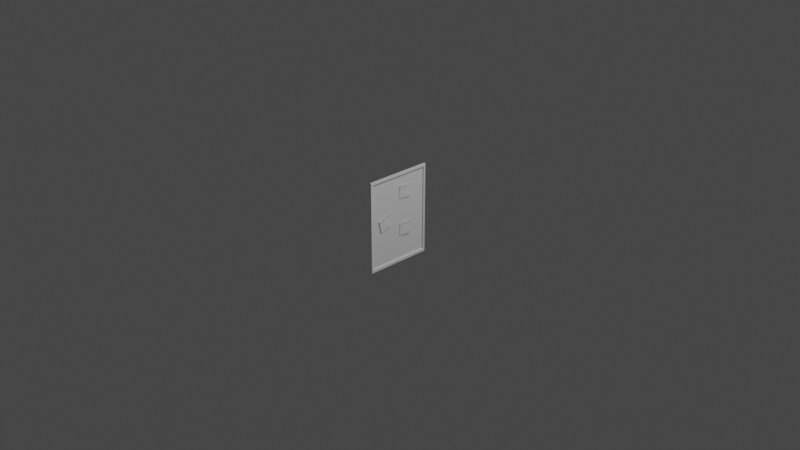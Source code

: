 # Source: bulletinboard.blend  (saved by Blender 3.5.10; exported with 4.5.12 LTS)
import bpy
from mathutils import Matrix  # noqa: F401  (used for matrix-valued properties, if any)

bpy.ops.wm.read_factory_settings(use_empty=True)
scene = bpy.context.scene
scene.name = 'Scene'

# ---- collections
col_collection = bpy.data.collections.new('Collection'); scene.collection.children.link(col_collection)

# ---- world
world_world = bpy.data.worlds.new('World'); scene.world = world_world
world_world.use_nodes = True; world_world.node_tree.nodes.clear()
_N = world_world.node_tree.nodes; _L = world_world.node_tree.links
n0 = _N.new('ShaderNodeOutputWorld'); n0.name = 'World Output'; n0.location = (300, 300)
n1 = _N.new('ShaderNodeBackground'); n1.name = 'Background'; n1.location = (10, 300)
n1.inputs[0].default_value = (0.05088, 0.05088, 0.05088, 1.0)
_L.new(n1.outputs[0], n0.inputs[0])
n0.is_active_output = True
world_world.color = (0.05088, 0.05088, 0.05088)
world_world.use_sun_shadow = False
world_world.sun_shadow_jitter_overblur = 0.0

# ---- cameras
cam_camera = bpy.data.cameras.new('Camera')
cam_camera.clip_end = 100.0
cam_camera.ortho_scale = 7.314

# ---- lights
light_light = bpy.data.lights.new('Light', 'POINT')
light_light.transmission_factor = 0.0
light_light.energy = 1000.0
light_light.shadow_soft_size = 0.1
light_light.shadow_maximum_resolution = 0.006
light_light.use_absolute_resolution = True

# ---- meshes
me_cube_001 = bpy.data.meshes.new('Cube.001')
me_cube_001.from_pydata([(-0.5, -0.5, -0.5), (-0.5, -0.5, 0.5), (-0.5, 0.5, -0.5), (-0.5, 0.5, 0.5), (-0.156, -0.4681, -0.4681), (-0.156, -0.4681, 0.4681), (-0.156, 0.4681, -0.4681), (-0.156, 0.4681, 0.4681), (-0.156, 0.5, 0.5), (-0.156, 0.5, -0.5), (-0.156, -0.5, -0.5), (-0.156, -0.5, 0.5), (-0.4411, 0.4681, 0.4681), (-0.4411, 0.4681, -0.4681), (-0.4411, -0.4681, -0.4681), (-0.4411, -0.4681, 0.4681)], [], [(0, 1, 3, 2), (2, 3, 8, 9), (5, 4, 14, 15), (10, 11, 1, 0), (2, 9, 10, 0), (8, 3, 1, 11), (7, 6, 9, 8), (6, 4, 10, 9), (5, 7, 8, 11), (4, 5, 11, 10), (4, 6, 13, 14), (7, 5, 15, 12), (6, 7, 12, 13)])
_uv = me_cube_001.uv_layers.new(name='UVMap')
_uv.uv.foreach_set('vector', [0.375, 0.0, 0.625, 0.0, 0.625, 0.25, 0.375, 0.25, 0.375, 0.25, 0.625, 0.25, 0.625, 0.5, 0.375, 0.5, 0.617, 0.742, 0.383, 0.742, 0.383, 0.742, 0.617, 0.742, 0.375, 0.75, 0.625, 0.75, 0.625, 1.0, 0.375, 1.0, 0.125, 0.5, 0.375, 0.5, 0.375, 0.75, 0.125, 0.75, 0.625, 0.5, 0.875, 0.5, 0.875, 0.75, 0.625, 0.75, 0.617, 0.508, 0.383, 0.508, 0.375, 0.5, 0.625, 0.5, 0.383, 0.508, 0.383, 0.742, 0.375, 0.75, 0.375, 0.5, 0.617, 0.742, 0.617, 0.508, 0.625, 0.5, 0.625, 0.75, 0.383, 0.742, 0.617, 0.742, 0.625, 0.75, 0.375, 0.75, 0.383, 0.742, 0.383, 0.508, 0.383, 0.508, 0.383, 0.742, 0.617, 0.508, 0.617, 0.742, 0.617, 0.742, 0.617, 0.508, 0.383, 0.508, 0.617, 0.508, 0.617, 0.508, 0.383, 0.508])
me_cube_001.update()
me_cube_002 = bpy.data.meshes.new('Cube.002')
me_cube_002.from_pydata([(-0.4411, 0.4681, 0.4681), (-0.4411, 0.4681, -0.4681), (-0.4411, -0.4681, -0.4681), (-0.4411, -0.4681, 0.4681)], [], [(1, 0, 3, 2)])
_uv = me_cube_002.uv_layers.new(name='UVMap')
_uv.uv.foreach_set('vector', [0.383, 0.508, 0.617, 0.508, 0.617, 0.742, 0.383, 0.742])
me_cube_002.update()
me_plane = bpy.data.meshes.new('Plane')
me_plane.from_pydata([(-0.05044, -0.2687, -0.7556), (0.09223, -0.2348, -0.7608), (-0.09083, -0.1229, -0.7617), (0.05451, -0.08949, -0.7637), (-0.08323, -0.1517, -0.7605), (-0.07502, -0.1809, -0.7593), (-0.06658, -0.2103, -0.7581), (-0.05827, -0.2397, -0.7568), (-0.02224, -0.2612, -0.758), (0.005469, -0.2535, -0.7596), (0.03348, -0.2463, -0.7602), (0.06267, -0.2409, -0.7598), (0.08515, -0.2052, -0.7605), (0.0777, -0.1751, -0.7604), (0.07025, -0.1466, -0.7603), (0.06252, -0.1183, -0.7612), (0.02553, -0.09638, -0.7627), (-0.003794, -0.1027, -0.7635), (-0.03311, -0.109, -0.7643), (-0.0621, -0.1157, -0.7638), (-0.02999, -0.2322, -0.759), (-0.03824, -0.203, -0.7602), (-0.04661, -0.1735, -0.7615), (-0.05463, -0.1444, -0.7627), (-0.001945, -0.2247, -0.76), (-0.009851, -0.1956, -0.7609), (-0.01783, -0.1666, -0.7617), (-0.02555, -0.1377, -0.7628), (0.02633, -0.2174, -0.7602), (0.01895, -0.1886, -0.7602), (0.01154, -0.1601, -0.7604), (0.004018, -0.1315, -0.7614), (0.05566, -0.2115, -0.7596), (0.04846, -0.1819, -0.7596), (0.0412, -0.1536, -0.7593), (0.0335, -0.1252, -0.7603), (-0.3551, 0.02646, -0.7594), (-0.209, 0.01352, -0.7647), (-0.347, 0.1777, -0.7578), (-0.1986, 0.1632, -0.76), (-0.349, 0.1479, -0.7581), (-0.3505, 0.1176, -0.7584), (-0.3518, 0.087, -0.7587), (-0.3533, 0.05648, -0.7591), (-0.3259, 0.02478, -0.7617), (-0.2972, 0.02333, -0.7634), (-0.2684, 0.02124, -0.764), (-0.239, 0.01711, -0.7637), (-0.2063, 0.04381, -0.7629), (-0.2038, 0.07465, -0.7613), (-0.2019, 0.104, -0.7596), (-0.2002, 0.1333, -0.7591), (-0.2283, 0.1659, -0.759), (-0.2581, 0.1692, -0.7597), (-0.2879, 0.1726, -0.7605), (-0.3175, 0.1755, -0.7599), (-0.3241, 0.05469, -0.7613), (-0.3226, 0.08508, -0.7609), (-0.3212, 0.1157, -0.7606), (-0.3195, 0.1459, -0.7603), (-0.2951, 0.05294, -0.7623), (-0.2934, 0.08302, -0.7616), (-0.2917, 0.1131, -0.7609), (-0.2898, 0.1429, -0.7605), (-0.266, 0.05088, -0.7625), (-0.2638, 0.08048, -0.761), (-0.2618, 0.1099, -0.7596), (-0.2598, 0.1394, -0.7592), (-0.2363, 0.04712, -0.762), (-0.2337, 0.0775, -0.7604), (-0.2316, 0.1066, -0.7587), (-0.2299, 0.1359, -0.7581), (0.06228, 0.02646, -0.7594), (0.2083, 0.01352, -0.7647), (0.07035, 0.1777, -0.7578), (0.2188, 0.1632, -0.76), (0.0684, 0.1479, -0.7581), (0.06691, 0.1176, -0.7584), (0.06555, 0.087, -0.7587), (0.06409, 0.05648, -0.7591), (0.09144, 0.02478, -0.7617), (0.1202, 0.02333, -0.7634), (0.149, 0.02124, -0.764), (0.1784, 0.01711, -0.7637), (0.2111, 0.04381, -0.7629), (0.2135, 0.07465, -0.7613), (0.2155, 0.104, -0.7596), (0.2172, 0.1333, -0.7591), (0.1891, 0.1659, -0.759), (0.1593, 0.1692, -0.7597), (0.1295, 0.1726, -0.7605), (0.0999, 0.1755, -0.7599), (0.09328, 0.05469, -0.7613), (0.09476, 0.08508, -0.7609), (0.09618, 0.1157, -0.7606), (0.09783, 0.1459, -0.7603), (0.1223, 0.05294, -0.7623), (0.124, 0.08302, -0.7616), (0.1257, 0.1131, -0.7609), (0.1275, 0.1429, -0.7605), (0.1514, 0.05088, -0.7625), (0.1535, 0.08048, -0.761), (0.1556, 0.1099, -0.7596), (0.1575, 0.1394, -0.7592), (0.1811, 0.04712, -0.762), (0.1837, 0.0775, -0.7604), (0.1858, 0.1066, -0.7587), (0.1875, 0.1359, -0.7581)], [], [(35, 15, 3, 16), (4, 23, 19, 2), (23, 27, 18, 19), (27, 31, 17, 18), (31, 35, 16, 17), (0, 8, 20, 7), (7, 20, 21, 6), (6, 21, 22, 5), (5, 22, 23, 4), (8, 9, 24, 20), (20, 24, 25, 21), (21, 25, 26, 22), (22, 26, 27, 23), (9, 10, 28, 24), (24, 28, 29, 25), (25, 29, 30, 26), (26, 30, 31, 27), (10, 11, 32, 28), (28, 32, 33, 29), (29, 33, 34, 30), (30, 34, 35, 31), (11, 1, 12, 32), (32, 12, 13, 33), (33, 13, 14, 34), (34, 14, 15, 35), (71, 51, 39, 52), (40, 59, 55, 38), (59, 63, 54, 55), (63, 67, 53, 54), (67, 71, 52, 53), (36, 44, 56, 43), (43, 56, 57, 42), (42, 57, 58, 41), (41, 58, 59, 40), (44, 45, 60, 56), (56, 60, 61, 57), (57, 61, 62, 58), (58, 62, 63, 59), (45, 46, 64, 60), (60, 64, 65, 61), (61, 65, 66, 62), (62, 66, 67, 63), (46, 47, 68, 64), (64, 68, 69, 65), (65, 69, 70, 66), (66, 70, 71, 67), (47, 37, 48, 68), (68, 48, 49, 69), (69, 49, 50, 70), (70, 50, 51, 71), (107, 87, 75, 88), (76, 95, 91, 74), (95, 99, 90, 91), (99, 103, 89, 90), (103, 107, 88, 89), (72, 80, 92, 79), (79, 92, 93, 78), (78, 93, 94, 77), (77, 94, 95, 76), (80, 81, 96, 92), (92, 96, 97, 93), (93, 97, 98, 94), (94, 98, 99, 95), (81, 82, 100, 96), (96, 100, 101, 97), (97, 101, 102, 98), (98, 102, 103, 99), (82, 83, 104, 100), (100, 104, 105, 101), (101, 105, 106, 102), (102, 106, 107, 103), (83, 73, 84, 104), (104, 84, 85, 105), (105, 85, 86, 106), (106, 86, 87, 107)])
_uv = me_plane.uv_layers.new(name='UVMap')
_uv.uv.foreach_set('vector', [0.8, 0.8, 1.0, 0.8, 1.0, 1.0, 0.8, 1.0, 0.0, 0.8, 0.2, 0.8, 0.2, 1.0, 0.0, 1.0, 0.2, 0.8, 0.4, 0.8, 0.4, 1.0, 0.2, 1.0, 0.4, 0.8, 0.6, 0.8, 0.6, 1.0, 0.4, 1.0, 0.6, 0.8, 0.8, 0.8, 0.8, 1.0, 0.6, 1.0, 0.0, 0.0, 0.2, 0.0, 0.2, 0.2, 0.0, 0.2, 0.0, 0.2, 0.2, 0.2, 0.2, 0.4, 0.0, 0.4, 0.0, 0.4, 0.2, 0.4, 0.2, 0.6, 0.0, 0.6, 0.0, 0.6, 0.2, 0.6, 0.2, 0.8, 0.0, 0.8, 0.2, 0.0, 0.4, 0.0, 0.4, 0.2, 0.2, 0.2, 0.2, 0.2, 0.4, 0.2, 0.4, 0.4, 0.2, 0.4, 0.2, 0.4, 0.4, 0.4, 0.4, 0.6, 0.2, 0.6, 0.2, 0.6, 0.4, 0.6, 0.4, 0.8, 0.2, 0.8, 0.4, 0.0, 0.6, 0.0, 0.6, 0.2, 0.4, 0.2, 0.4, 0.2, 0.6, 0.2, 0.6, 0.4, 0.4, 0.4, 0.4, 0.4, 0.6, 0.4, 0.6, 0.6, 0.4, 0.6, 0.4, 0.6, 0.6, 0.6, 0.6, 0.8, 0.4, 0.8, 0.6, 0.0, 0.8, 0.0, 0.8, 0.2, 0.6, 0.2, 0.6, 0.2, 0.8, 0.2, 0.8, 0.4, 0.6, 0.4, 0.6, 0.4, 0.8, 0.4, 0.8, 0.6, 0.6, 0.6, 0.6, 0.6, 0.8, 0.6, 0.8, 0.8, 0.6, 0.8, 0.8, 0.0, 1.0, 0.0, 1.0, 0.2, 0.8, 0.2, 0.8, 0.2, 1.0, 0.2, 1.0, 0.4, 0.8, 0.4, 0.8, 0.4, 1.0, 0.4, 1.0, 0.6, 0.8, 0.6, 0.8, 0.6, 1.0, 0.6, 1.0, 0.8, 0.8, 0.8, 0.8, 0.8, 1.0, 0.8, 1.0, 1.0, 0.8, 1.0, 0.0, 0.8, 0.2, 0.8, 0.2, 1.0, 0.0, 1.0, 0.2, 0.8, 0.4, 0.8, 0.4, 1.0, 0.2, 1.0, 0.4, 0.8, 0.6, 0.8, 0.6, 1.0, 0.4, 1.0, 0.6, 0.8, 0.8, 0.8, 0.8, 1.0, 0.6, 1.0, 0.0, 0.0, 0.2, 0.0, 0.2, 0.2, 0.0, 0.2, 0.0, 0.2, 0.2, 0.2, 0.2, 0.4, 0.0, 0.4, 0.0, 0.4, 0.2, 0.4, 0.2, 0.6, 0.0, 0.6, 0.0, 0.6, 0.2, 0.6, 0.2, 0.8, 0.0, 0.8, 0.2, 0.0, 0.4, 0.0, 0.4, 0.2, 0.2, 0.2, 0.2, 0.2, 0.4, 0.2, 0.4, 0.4, 0.2, 0.4, 0.2, 0.4, 0.4, 0.4, 0.4, 0.6, 0.2, 0.6, 0.2, 0.6, 0.4, 0.6, 0.4, 0.8, 0.2, 0.8, 0.4, 0.0, 0.6, 0.0, 0.6, 0.2, 0.4, 0.2, 0.4, 0.2, 0.6, 0.2, 0.6, 0.4, 0.4, 0.4, 0.4, 0.4, 0.6, 0.4, 0.6, 0.6, 0.4, 0.6, 0.4, 0.6, 0.6, 0.6, 0.6, 0.8, 0.4, 0.8, 0.6, 0.0, 0.8, 0.0, 0.8, 0.2, 0.6, 0.2, 0.6, 0.2, 0.8, 0.2, 0.8, 0.4, 0.6, 0.4, 0.6, 0.4, 0.8, 0.4, 0.8, 0.6, 0.6, 0.6, 0.6, 0.6, 0.8, 0.6, 0.8, 0.8, 0.6, 0.8, 0.8, 0.0, 1.0, 0.0, 1.0, 0.2, 0.8, 0.2, 0.8, 0.2, 1.0, 0.2, 1.0, 0.4, 0.8, 0.4, 0.8, 0.4, 1.0, 0.4, 1.0, 0.6, 0.8, 0.6, 0.8, 0.6, 1.0, 0.6, 1.0, 0.8, 0.8, 0.8, 0.8, 0.8, 1.0, 0.8, 1.0, 1.0, 0.8, 1.0, 0.0, 0.8, 0.2, 0.8, 0.2, 1.0, 0.0, 1.0, 0.2, 0.8, 0.4, 0.8, 0.4, 1.0, 0.2, 1.0, 0.4, 0.8, 0.6, 0.8, 0.6, 1.0, 0.4, 1.0, 0.6, 0.8, 0.8, 0.8, 0.8, 1.0, 0.6, 1.0, 0.0, 0.0, 0.2, 0.0, 0.2, 0.2, 0.0, 0.2, 0.0, 0.2, 0.2, 0.2, 0.2, 0.4, 0.0, 0.4, 0.0, 0.4, 0.2, 0.4, 0.2, 0.6, 0.0, 0.6, 0.0, 0.6, 0.2, 0.6, 0.2, 0.8, 0.0, 0.8, 0.2, 0.0, 0.4, 0.0, 0.4, 0.2, 0.2, 0.2, 0.2, 0.2, 0.4, 0.2, 0.4, 0.4, 0.2, 0.4, 0.2, 0.4, 0.4, 0.4, 0.4, 0.6, 0.2, 0.6, 0.2, 0.6, 0.4, 0.6, 0.4, 0.8, 0.2, 0.8, 0.4, 0.0, 0.6, 0.0, 0.6, 0.2, 0.4, 0.2, 0.4, 0.2, 0.6, 0.2, 0.6, 0.4, 0.4, 0.4, 0.4, 0.4, 0.6, 0.4, 0.6, 0.6, 0.4, 0.6, 0.4, 0.6, 0.6, 0.6, 0.6, 0.8, 0.4, 0.8, 0.6, 0.0, 0.8, 0.0, 0.8, 0.2, 0.6, 0.2, 0.6, 0.2, 0.8, 0.2, 0.8, 0.4, 0.6, 0.4, 0.6, 0.4, 0.8, 0.4, 0.8, 0.6, 0.6, 0.6, 0.6, 0.6, 0.8, 0.6, 0.8, 0.8, 0.6, 0.8, 0.8, 0.0, 1.0, 0.0, 1.0, 0.2, 0.8, 0.2, 0.8, 0.2, 1.0, 0.2, 1.0, 0.4, 0.8, 0.4, 0.8, 0.4, 1.0, 0.4, 1.0, 0.6, 0.8, 0.6, 0.8, 0.6, 1.0, 0.6, 1.0, 0.8, 0.8, 0.8])
me_plane.update()
me_cylinder = bpy.data.meshes.new('Cylinder')
me_cylinder.from_pydata([(0.0, 0.01, -0.005), (0.0, 0.006048, 0.005), (0.00866, 0.005, -0.005), (0.005238, 0.003024, 0.005), (0.00866, -0.005, -0.005), (0.005238, -0.003024, 0.005), (0.0, -0.01, -0.005), (0.0, -0.006048, 0.005), (-0.00866, -0.005, -0.005), (-0.005238, -0.003024, 0.005), (-0.00866, 0.005, -0.005), (-0.005238, 0.003024, 0.005), (0.00866, 0.005, 0.005), (0.0, 0.01, 0.005), (0.00866, -0.005, 0.005), (0.0, -0.01, 0.005), (-0.00866, -0.005, 0.005), (-0.00866, 0.005, 0.005), (0.005238, 0.003024, 0.01119), (-1.317e-10, 0.006048, 0.01119), (0.005238, -0.003024, 0.01119), (-1.317e-10, -0.006048, 0.01119), (-0.005238, -0.003024, 0.01119), (-0.005238, 0.003024, 0.01119)], [], [(0, 13, 12, 2), (2, 12, 14, 4), (4, 14, 15, 6), (6, 15, 16, 8), (11, 9, 22, 23), (8, 16, 17, 10), (10, 17, 13, 0), (0, 2, 4, 6, 8, 10), (1, 3, 12, 13), (3, 5, 14, 12), (5, 7, 15, 14), (7, 9, 16, 15), (9, 11, 17, 16), (11, 1, 13, 17), (18, 19, 23, 22, 21, 20), (7, 5, 20, 21), (3, 1, 19, 18), (1, 11, 23, 19), (9, 7, 21, 22), (5, 3, 18, 20)])
_uv = me_cylinder.uv_layers.new(name='UVMap')
_uv.uv.foreach_set('vector', [1.0, 0.5, 1.0, 1.0, 0.8333, 1.0, 0.8333, 0.5, 0.8333, 0.5, 0.8333, 1.0, 0.6667, 1.0, 0.6667, 0.5, 0.6667, 0.5, 0.6667, 1.0, 0.5, 1.0, 0.5, 0.5, 0.5, 0.5, 0.5, 1.0, 0.3333, 1.0, 0.3333, 0.5, 0.1243, 0.3226, 0.1243, 0.1774, 0.1243, 0.1774, 0.1243, 0.3226, 0.3333, 0.5, 0.3333, 1.0, 0.1667, 1.0, 0.1667, 0.5, 0.1667, 0.5, 0.1667, 1.0, -8.941e-08, 1.0, -8.941e-08, 0.5, 0.75, 0.49, 0.9578, 0.37, 0.9578, 0.13, 0.75, 0.01, 0.5422, 0.13, 0.5422, 0.37, 0.25, 0.3952, 0.3757, 0.3226, 0.4578, 0.37, 0.25, 0.49, 0.3757, 0.3226, 0.3757, 0.1774, 0.4578, 0.13, 0.4578, 0.37, 0.3757, 0.1774, 0.25, 0.1048, 0.25, 0.01, 0.4578, 0.13, 0.25, 0.1048, 0.1243, 0.1774, 0.04215, 0.13, 0.25, 0.01, 0.1243, 0.1774, 0.1243, 0.3226, 0.04215, 0.37, 0.04215, 0.13, 0.1243, 0.3226, 0.25, 0.3952, 0.25, 0.49, 0.04215, 0.37, 0.3757, 0.3226, 0.25, 0.3952, 0.1243, 0.3226, 0.1243, 0.1774, 0.25, 0.1048, 0.3757, 0.1774, 0.25, 0.1048, 0.3757, 0.1774, 0.3757, 0.1774, 0.25, 0.1048, 0.3757, 0.3226, 0.25, 0.3952, 0.25, 0.3952, 0.3757, 0.3226, 0.25, 0.3952, 0.1243, 0.3226, 0.1243, 0.3226, 0.25, 0.3952, 0.1243, 0.1774, 0.25, 0.1048, 0.25, 0.1048, 0.1243, 0.1774, 0.3757, 0.1774, 0.3757, 0.3226, 0.3757, 0.3226, 0.3757, 0.1774])
me_cylinder.update()
me_cylinder_001 = bpy.data.meshes.new('Cylinder.001')
me_cylinder_001.from_pydata([(0.0, 0.01, -0.005), (0.0, 0.006048, 0.005), (0.00866, 0.005, -0.005), (0.005238, 0.003024, 0.005), (0.00866, -0.005, -0.005), (0.005238, -0.003024, 0.005), (0.0, -0.01, -0.005), (0.0, -0.006048, 0.005), (-0.00866, -0.005, -0.005), (-0.005238, -0.003024, 0.005), (-0.00866, 0.005, -0.005), (-0.005238, 0.003024, 0.005), (0.00866, 0.005, 0.005), (0.0, 0.01, 0.005), (0.00866, -0.005, 0.005), (0.0, -0.01, 0.005), (-0.00866, -0.005, 0.005), (-0.00866, 0.005, 0.005), (0.005238, 0.003024, 0.01119), (-1.317e-10, 0.006048, 0.01119), (0.005238, -0.003024, 0.01119), (-1.317e-10, -0.006048, 0.01119), (-0.005238, -0.003024, 0.01119), (-0.005238, 0.003024, 0.01119)], [], [(0, 13, 12, 2), (2, 12, 14, 4), (4, 14, 15, 6), (6, 15, 16, 8), (11, 9, 22, 23), (8, 16, 17, 10), (10, 17, 13, 0), (0, 2, 4, 6, 8, 10), (1, 3, 12, 13), (3, 5, 14, 12), (5, 7, 15, 14), (7, 9, 16, 15), (9, 11, 17, 16), (11, 1, 13, 17), (18, 19, 23, 22, 21, 20), (7, 5, 20, 21), (3, 1, 19, 18), (1, 11, 23, 19), (9, 7, 21, 22), (5, 3, 18, 20)])
_uv = me_cylinder_001.uv_layers.new(name='UVMap')
_uv.uv.foreach_set('vector', [1.0, 0.5, 1.0, 1.0, 0.8333, 1.0, 0.8333, 0.5, 0.8333, 0.5, 0.8333, 1.0, 0.6667, 1.0, 0.6667, 0.5, 0.6667, 0.5, 0.6667, 1.0, 0.5, 1.0, 0.5, 0.5, 0.5, 0.5, 0.5, 1.0, 0.3333, 1.0, 0.3333, 0.5, 0.1243, 0.3226, 0.1243, 0.1774, 0.1243, 0.1774, 0.1243, 0.3226, 0.3333, 0.5, 0.3333, 1.0, 0.1667, 1.0, 0.1667, 0.5, 0.1667, 0.5, 0.1667, 1.0, -8.941e-08, 1.0, -8.941e-08, 0.5, 0.75, 0.49, 0.9578, 0.37, 0.9578, 0.13, 0.75, 0.01, 0.5422, 0.13, 0.5422, 0.37, 0.25, 0.3952, 0.3757, 0.3226, 0.4578, 0.37, 0.25, 0.49, 0.3757, 0.3226, 0.3757, 0.1774, 0.4578, 0.13, 0.4578, 0.37, 0.3757, 0.1774, 0.25, 0.1048, 0.25, 0.01, 0.4578, 0.13, 0.25, 0.1048, 0.1243, 0.1774, 0.04215, 0.13, 0.25, 0.01, 0.1243, 0.1774, 0.1243, 0.3226, 0.04215, 0.37, 0.04215, 0.13, 0.1243, 0.3226, 0.25, 0.3952, 0.25, 0.49, 0.04215, 0.37, 0.3757, 0.3226, 0.25, 0.3952, 0.1243, 0.3226, 0.1243, 0.1774, 0.25, 0.1048, 0.3757, 0.1774, 0.25, 0.1048, 0.3757, 0.1774, 0.3757, 0.1774, 0.25, 0.1048, 0.3757, 0.3226, 0.25, 0.3952, 0.25, 0.3952, 0.3757, 0.3226, 0.25, 0.3952, 0.1243, 0.3226, 0.1243, 0.3226, 0.25, 0.3952, 0.1243, 0.1774, 0.25, 0.1048, 0.25, 0.1048, 0.1243, 0.1774, 0.3757, 0.1774, 0.3757, 0.3226, 0.3757, 0.3226, 0.3757, 0.1774])
me_cylinder_001.update()
me_cylinder_002 = bpy.data.meshes.new('Cylinder.002')
me_cylinder_002.from_pydata([(0.0, 0.01, -0.005), (0.0, 0.006048, 0.005), (0.00866, 0.005, -0.005), (0.005238, 0.003024, 0.005), (0.00866, -0.005, -0.005), (0.005238, -0.003024, 0.005), (0.0, -0.01, -0.005), (0.0, -0.006048, 0.005), (-0.00866, -0.005, -0.005), (-0.005238, -0.003024, 0.005), (-0.00866, 0.005, -0.005), (-0.005238, 0.003024, 0.005), (0.00866, 0.005, 0.005), (0.0, 0.01, 0.005), (0.00866, -0.005, 0.005), (0.0, -0.01, 0.005), (-0.00866, -0.005, 0.005), (-0.00866, 0.005, 0.005), (0.005238, 0.003024, 0.01119), (-1.317e-10, 0.006048, 0.01119), (0.005238, -0.003024, 0.01119), (-1.317e-10, -0.006048, 0.01119), (-0.005238, -0.003024, 0.01119), (-0.005238, 0.003024, 0.01119)], [], [(0, 13, 12, 2), (2, 12, 14, 4), (4, 14, 15, 6), (6, 15, 16, 8), (11, 9, 22, 23), (8, 16, 17, 10), (10, 17, 13, 0), (0, 2, 4, 6, 8, 10), (1, 3, 12, 13), (3, 5, 14, 12), (5, 7, 15, 14), (7, 9, 16, 15), (9, 11, 17, 16), (11, 1, 13, 17), (18, 19, 23, 22, 21, 20), (7, 5, 20, 21), (3, 1, 19, 18), (1, 11, 23, 19), (9, 7, 21, 22), (5, 3, 18, 20)])
_uv = me_cylinder_002.uv_layers.new(name='UVMap')
_uv.uv.foreach_set('vector', [1.0, 0.5, 1.0, 1.0, 0.8333, 1.0, 0.8333, 0.5, 0.8333, 0.5, 0.8333, 1.0, 0.6667, 1.0, 0.6667, 0.5, 0.6667, 0.5, 0.6667, 1.0, 0.5, 1.0, 0.5, 0.5, 0.5, 0.5, 0.5, 1.0, 0.3333, 1.0, 0.3333, 0.5, 0.1243, 0.3226, 0.1243, 0.1774, 0.1243, 0.1774, 0.1243, 0.3226, 0.3333, 0.5, 0.3333, 1.0, 0.1667, 1.0, 0.1667, 0.5, 0.1667, 0.5, 0.1667, 1.0, -8.941e-08, 1.0, -8.941e-08, 0.5, 0.75, 0.49, 0.9578, 0.37, 0.9578, 0.13, 0.75, 0.01, 0.5422, 0.13, 0.5422, 0.37, 0.25, 0.3952, 0.3757, 0.3226, 0.4578, 0.37, 0.25, 0.49, 0.3757, 0.3226, 0.3757, 0.1774, 0.4578, 0.13, 0.4578, 0.37, 0.3757, 0.1774, 0.25, 0.1048, 0.25, 0.01, 0.4578, 0.13, 0.25, 0.1048, 0.1243, 0.1774, 0.04215, 0.13, 0.25, 0.01, 0.1243, 0.1774, 0.1243, 0.3226, 0.04215, 0.37, 0.04215, 0.13, 0.1243, 0.3226, 0.25, 0.3952, 0.25, 0.49, 0.04215, 0.37, 0.3757, 0.3226, 0.25, 0.3952, 0.1243, 0.3226, 0.1243, 0.1774, 0.25, 0.1048, 0.3757, 0.1774, 0.25, 0.1048, 0.3757, 0.1774, 0.3757, 0.1774, 0.25, 0.1048, 0.3757, 0.3226, 0.25, 0.3952, 0.25, 0.3952, 0.3757, 0.3226, 0.25, 0.3952, 0.1243, 0.3226, 0.1243, 0.3226, 0.25, 0.3952, 0.1243, 0.1774, 0.25, 0.1048, 0.25, 0.1048, 0.1243, 0.1774, 0.3757, 0.1774, 0.3757, 0.3226, 0.3757, 0.3226, 0.3757, 0.1774])
me_cylinder_002.update()

# ---- objects
ob_light = bpy.data.objects.new('Light', light_light)
ob_camera = bpy.data.objects.new('Camera', cam_camera)
ob_ram = bpy.data.objects.new('ram', me_cube_001)
ob_cube_001 = bpy.data.objects.new('Cube.001', me_cube_002)
ob_notes = bpy.data.objects.new('notes', me_plane)
ob_knapp = bpy.data.objects.new('knapp', me_cylinder)
ob_knapp_002 = bpy.data.objects.new('knapp.002', me_cylinder_001)
ob_knapp_001 = bpy.data.objects.new('knapp.001', me_cylinder_002)

# ---- transforms, parenting, visibility, modifiers, constraints
ob_light.location = (4.076, 1.005, 5.904)
ob_light.rotation_euler = (0.6503, 0.05522, 1.866)
ob_light.lock_rotations_4d = False
ob_light.empty_display_type = 'ARROWS'
ob_light.color = (0.0, 0.0, 0.0, 0.0)
ob_light.lineart.crease_threshold = 0.0
ob_camera.location = (7.359, -6.926, 4.958)
ob_camera.rotation_euler = (1.109, 0.0, 0.8149)
ob_camera.lock_rotations_4d = False
ob_camera.empty_display_type = 'ARROWS'
ob_camera.color = (0.0, 0.0, 0.0, 0.0)
ob_camera.display_type = 'WIRE'
ob_camera.lineart.crease_threshold = 0.0
ob_ram.location = (0.0, 0.0, 0.0)
ob_ram.scale = (0.04702, 0.742, 1.0)
ob_cube_001.location = (0.0, 0.0, 0.0)
ob_cube_001.scale = (0.04702, 0.742, 1.0)
ob_notes.location = (0.7473, 0.0, 0.0)
ob_notes.rotation_euler = (0.0, 1.571, 0.0)
ob_knapp.location = (-0.01727, 0.1041, -0.08309)
ob_knapp.rotation_euler = (-0.0, 1.571, 0.0)
ob_knapp.scale = (0.7402, 0.7402, 1.103)
ob_knapp_002.location = (-0.01727, -0.1974, 0.05163)
ob_knapp_002.rotation_euler = (-0.0, 1.571, 0.0)
ob_knapp_002.scale = (0.7402, 0.7402, 1.103)
ob_knapp_001.location = (-0.01727, 0.09974, 0.3336)
ob_knapp_001.rotation_euler = (-0.0, 1.571, 0.0)
ob_knapp_001.scale = (0.7402, 0.7402, 1.103)

# ---- collection membership
col_collection.objects.link(ob_light)
col_collection.objects.link(ob_camera)
col_collection.objects.link(ob_ram)
col_collection.objects.link(ob_cube_001)
col_collection.objects.link(ob_notes)
col_collection.objects.link(ob_knapp)
col_collection.objects.link(ob_knapp_002)
col_collection.objects.link(ob_knapp_001)

# ---- scene / render settings (as saved in the file)
scene.camera = ob_camera
scene.frame_start = 1; scene.frame_end = 250; scene.frame_set(1)
scene.render.engine = 'BLENDER_EEVEE_NEXT'
scene.cycles.sampling_pattern = 'TABULATED_SOBOL'
scene.view_settings.view_transform = 'Filmic'
bpy.context.view_layer.update()
